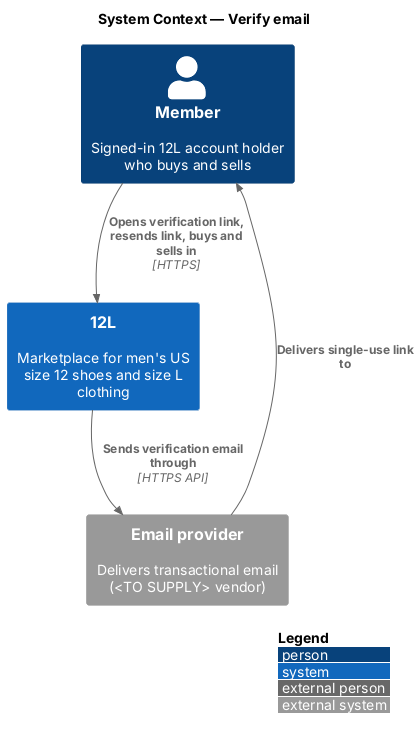

The diagram above was rendered by PlantUML. Its source (embedded in the PNG):
@startuml
!include <C4/C4_Context>
LAYOUT_WITH_LEGEND()
title System Context — Verify email

Person(member, "Member", "Signed-in 12L account holder who buys and sells")
System(twelvel, "12L", "Marketplace for men's US size 12 shoes and size L clothing")
System_Ext(email, "Email provider", "Delivers transactional email (<TO SUPPLY> vendor)")
Rel(member, twelvel, "Opens verification link, resends link, buys and sells in", "HTTPS")
Rel(twelvel, email, "Sends verification email through", "HTTPS API")
Rel(email, member, "Delivers single-use link to")
@enduml